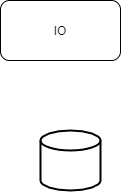

The diagram above was exported from draw.io. Its source (the exported page's mxGraphModel, read from the mxfile embedded in the PNG):
<mxGraphModel dx="1079" dy="631" grid="1" gridSize="10" guides="1" tooltips="1" connect="1" arrows="1" fold="1" page="1" pageScale="1" pageWidth="827" pageHeight="1169" math="0" shadow="0">
  <root>
    <mxCell id="0" />
    <mxCell id="1" parent="0" />
    <mxCell id="fi-OY6GD4yZUwoU3DFPM-2" value="IO" style="rounded=1;whiteSpace=wrap;html=1;" parent="1" vertex="1">
      <mxGeometry x="100" y="130" width="120" height="60" as="geometry" />
    </mxCell>
    <mxCell id="ZRzeMTYsTD4P_eSKSQOR-2" value="" style="strokeWidth=2;html=1;shape=mxgraph.flowchart.database;whiteSpace=wrap;" vertex="1" parent="1">
      <mxGeometry x="140" y="260" width="60" height="60" as="geometry" />
    </mxCell>
  </root>
</mxGraphModel>